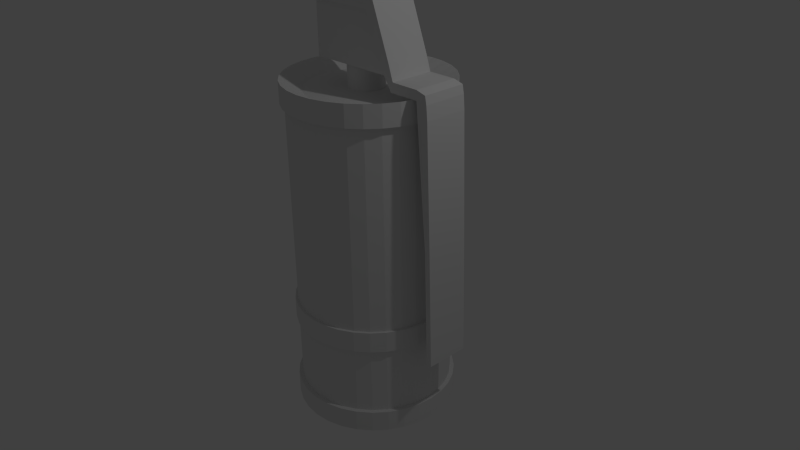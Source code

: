 # Source: smokegrenade.blend  (saved by Blender 2.65.0; exported with 4.5.12 LTS)
import bpy
from mathutils import Matrix  # noqa: F401  (used for matrix-valued properties, if any)

bpy.ops.wm.read_factory_settings(use_empty=True)
scene = bpy.context.scene
scene.name = 'Scene'

# ---- collections
col_collection_1 = bpy.data.collections.new('Collection 1'); scene.collection.children.link(col_collection_1)

# ---- world
world_world = bpy.data.worlds.new('World'); scene.world = world_world
world_world.color = (0.05088, 0.05088, 0.05088)
world_world.use_sun_shadow = False
world_world.sun_shadow_jitter_overblur = 0.0
world_world.cycles.sampling_method = 'MANUAL'
world_world.cycles.sample_map_resolution = 256

# ---- cameras
cam_camera = bpy.data.cameras.new('Camera')
cam_camera.clip_end = 100.0
cam_camera.lens = 35.0
cam_camera.sensor_width = 32.0
cam_camera.sensor_height = 18.0
cam_camera.ortho_scale = 7.314
cam_camera.dof.focus_distance = 0.0
cam_camera.dof.aperture_fstop = 128.0

# ---- lights
light_lamp = bpy.data.lights.new('Lamp', 'POINT')
light_lamp.transmission_factor = 0.0
light_lamp.cutoff_distance = 30.0
light_lamp.energy = 100.0
light_lamp.shadow_buffer_clip_start = 1.001
light_lamp.shadow_soft_size = 0.1
light_lamp.shadow_maximum_resolution = 0.006
light_lamp.use_absolute_resolution = True
light_lamp.cycles.use_multiple_importance_sampling = False

# ---- meshes
me_cube_002 = bpy.data.meshes.new('Cube.002')
me_cube_002.from_pydata([(-2.178, -1.0, -1.0), (-2.178, 1.0, -1.0), (1.037, 1.0, -1.0), (1.037, -1.0, -1.0), (-2.361, -1.0, -0.4095), (-2.361, 1.0, -0.4095), (1.342, 1.0, -0.3901), (1.342, -1.0, -0.3901), (2.007, 1.0, -3.372), (2.007, -1.0, -3.372), (2.252, 1.0, -2.877), (2.252, -1.0, -2.877), (2.346, 1.0, -3.919), (2.346, -1.0, -3.919), (2.447, 1.0, -3.497), (2.447, -1.0, -3.497), (3.722, 1.0, -3.92), (3.722, -1.0, -3.92), (3.725, 1.0, -3.501), (3.725, -1.0, -3.501), (3.773, 1.0, -4.633), (3.773, -1.0, -4.633), (4.288, 1.0, -4.596), (4.288, -1.0, -4.596), (3.737, 1.0, -4.09), (3.737, -1.0, -4.09), (4.24, 1.0, -3.984), (4.24, -1.0, -3.984), (4.172, -1.0, -3.621), (4.172, 1.0, -3.621), (3.73, 1.0, -4.005), (3.73, -1.0, -4.005), (4.189, 1.0, -10.13), (4.189, -1.0, -10.13), (4.441, 1.0, -10.1), (4.441, -1.0, -10.1), (4.303, 1.0, -15.43), (4.303, -1.0, -15.43), (4.555, 1.0, -15.39), (4.555, -1.0, -15.39), (-2.057, 1.0, -0.3968), (-2.087, 1.0, -1.0), (-2.057, -1.0, -0.3968), (-2.087, -1.0, -1.0)], [], [(4, 5, 1, 0), (40, 6, 2, 41), (3, 2, 8, 9), (42, 4, 0, 43), (43, 41, 2, 3), (42, 40, 5, 4), (9, 8, 12, 13), (7, 3, 9, 11), (2, 6, 10, 8), (6, 7, 11, 10), (13, 12, 16, 17), (10, 11, 15, 14), (11, 9, 13, 15), (8, 10, 14, 12), (25, 24, 20, 21), (12, 14, 18, 16), (14, 15, 19, 18), (15, 13, 17, 19), (21, 20, 32, 33), (24, 26, 22, 20), (26, 27, 23, 22), (27, 25, 21, 23), (31, 30, 24, 25), (30, 29, 26, 24), (29, 28, 27, 26), (28, 31, 25, 27), (33, 32, 36, 37), (17, 16, 30, 31), (19, 17, 31, 28), (20, 22, 34, 32), (22, 23, 35, 34), (18, 19, 28, 29), (32, 34, 38, 36), (16, 18, 29, 30), (23, 21, 33, 35), (35, 33, 37, 39), (38, 39, 37, 36), (34, 35, 39, 38), (5, 40, 41, 1), (7, 42, 43, 3), (0, 1, 41, 43), (7, 6, 40, 42)])
me_cube_002.use_remesh_preserve_volume = False
me_cube_002.use_remesh_preserve_attributes = False
me_cube_002.use_mirror_vertex_groups = False
me_cube_002.update()
me_cube_001 = bpy.data.meshes.new('Cube.001')
me_cube_001.from_pydata([(-1.216, -1.069, -1.313), (-1.216, 1.069, -1.313), (1.267, 1.069, -1.313), (1.267, -1.069, -1.313), (-1.216, -1.069, 0.1616), (-1.216, 1.069, 0.1616), (0.6694, 1.069, 0.1616), (0.6694, -1.069, 0.1616), (-0.08378, 0.917, -2.166), (-0.08378, 0.917, -1.198), (0.01064, 0.8994, -2.166), (0.01064, 0.8994, -1.198), (0.1014, 0.8472, -2.166), (0.1014, 0.8472, -1.198), (0.1851, 0.7625, -2.166), (0.1851, 0.7625, -1.198), (0.2584, 0.6484, -2.166), (0.2584, 0.6484, -1.198), (0.3186, 0.5095, -2.166), (0.3186, 0.5095, -1.198), (0.3634, 0.3509, -2.166), (0.3634, 0.3509, -1.198), (0.3909, 0.1789, -2.166), (0.3909, 0.1789, -1.198), (0.4002, 1.006e-06, -2.166), (0.4002, 1.006e-06, -1.198), (0.3909, -0.1789, -2.166), (0.3909, -0.1789, -1.198), (0.3634, -0.3509, -2.166), (0.3634, -0.3509, -1.198), (0.3186, -0.5095, -2.166), (0.3186, -0.5095, -1.198), (0.2584, -0.6484, -2.166), (0.2584, -0.6484, -1.198), (0.1851, -0.7625, -2.166), (0.1851, -0.7625, -1.198), (0.1014, -0.8472, -2.166), (0.1014, -0.8472, -1.198), (0.01064, -0.8994, -2.166), (0.01064, -0.8994, -1.198), (-0.08378, -0.917, -2.166), (-0.08378, -0.917, -1.198), (-0.1782, -0.8994, -2.166), (-0.1782, -0.8994, -1.198), (-0.269, -0.8472, -2.166), (-0.269, -0.8472, -1.198), (-0.3527, -0.7625, -2.166), (-0.3527, -0.7625, -1.198), (-0.426, -0.6484, -2.166), (-0.426, -0.6484, -1.198), (-0.4862, -0.5095, -2.166), (-0.4862, -0.5095, -1.198), (-0.5309, -0.3509, -2.166), (-0.5309, -0.3509, -1.198), (-0.5585, -0.1789, -2.166), (-0.5585, -0.1789, -1.198), (-0.5677, 1.822e-06, -2.166), (-0.5677, 1.822e-06, -1.198), (-0.5585, 0.1789, -2.166), (-0.5585, 0.1789, -1.198), (-0.5309, 0.3509, -2.166), (-0.5309, 0.3509, -1.198), (-0.4862, 0.5095, -2.166), (-0.4862, 0.5095, -1.198), (-0.426, 0.6484, -2.166), (-0.426, 0.6484, -1.198), (-0.3527, 0.7625, -2.166), (-0.3527, 0.7625, -1.198), (-0.269, 0.8472, -2.166), (-0.269, 0.8472, -1.198), (-0.1782, 0.8994, -2.166), (-0.1782, 0.8994, -1.198)], [], [(4, 5, 1, 0), (5, 6, 2, 1), (6, 7, 3, 2), (7, 4, 0, 3), (0, 1, 2, 3), (7, 6, 5, 4), (8, 9, 11, 10), (10, 11, 13, 12), (12, 13, 15, 14), (14, 15, 17, 16), (16, 17, 19, 18), (18, 19, 21, 20), (20, 21, 23, 22), (22, 23, 25, 24), (24, 25, 27, 26), (26, 27, 29, 28), (28, 29, 31, 30), (30, 31, 33, 32), (32, 33, 35, 34), (34, 35, 37, 36), (36, 37, 39, 38), (38, 39, 41, 40), (40, 41, 43, 42), (42, 43, 45, 44), (44, 45, 47, 46), (46, 47, 49, 48), (48, 49, 51, 50), (50, 51, 53, 52), (52, 53, 55, 54), (54, 55, 57, 56), (56, 57, 59, 58), (58, 59, 61, 60), (60, 61, 63, 62), (62, 63, 65, 64), (64, 65, 67, 66), (66, 67, 69, 68), (11, 9, 71, 69, 67, 65, 63, 61, 59, 57, 55, 53, 51, 49, 47, 45, 43, 41, 39, 37, 35, 33, 31, 29, 27, 25, 23, 21, 19, 17, 15, 13), (70, 71, 9, 8), (68, 69, 71, 70), (8, 10, 12, 14, 16, 18, 20, 22, 24, 26, 28, 30, 32, 34, 36, 38, 40, 42, 44, 46, 48, 50, 52, 54, 56, 58, 60, 62, 64, 66, 68, 70)])
me_cube_001.use_remesh_preserve_volume = False
me_cube_001.use_remesh_preserve_attributes = False
me_cube_001.use_mirror_vertex_groups = False
me_cube_001.update()
me_cylinder_001 = bpy.data.meshes.new('Cylinder.001')
me_cylinder_001.from_pydata([(0.0, 1.0, -29.99), (0.0, 1.0, -27.99), (0.1951, 0.9808, -29.99), (0.1951, 0.9808, -27.99), (0.3827, 0.9239, -29.99), (0.3827, 0.9239, -27.99), (0.5556, 0.8315, -29.99), (0.5556, 0.8315, -27.99), (0.7071, 0.7071, -29.99), (0.7071, 0.7071, -27.99), (0.8315, 0.5556, -29.99), (0.8315, 0.5556, -27.99), (0.9239, 0.3827, -29.99), (0.9239, 0.3827, -27.99), (0.9808, 0.1951, -29.99), (0.9808, 0.1951, -27.99), (1.0, 7.55e-08, -29.99), (1.0, 7.55e-08, -27.99), (0.9808, -0.1951, -29.99), (0.9808, -0.1951, -27.99), (0.9239, -0.3827, -29.99), (0.9239, -0.3827, -27.99), (0.8315, -0.5556, -29.99), (0.8315, -0.5556, -27.99), (0.7071, -0.7071, -29.99), (0.7071, -0.7071, -27.99), (0.5556, -0.8315, -29.99), (0.5556, -0.8315, -27.99), (0.3827, -0.9239, -29.99), (0.3827, -0.9239, -27.99), (0.1951, -0.9808, -29.99), (0.1951, -0.9808, -27.99), (-3.258e-07, -1.0, -29.99), (-3.258e-07, -1.0, -27.99), (-0.1951, -0.9808, -29.99), (-0.1951, -0.9808, -27.99), (-0.3827, -0.9239, -29.99), (-0.3827, -0.9239, -27.99), (-0.5556, -0.8315, -29.99), (-0.5556, -0.8315, -27.99), (-0.7071, -0.7071, -29.99), (-0.7071, -0.7071, -27.99), (-0.8315, -0.5556, -29.99), (-0.8315, -0.5556, -27.99), (-0.9239, -0.3827, -29.99), (-0.9239, -0.3827, -27.99), (-0.9808, -0.1951, -29.99), (-0.9808, -0.1951, -27.99), (-1.0, 9.656e-07, -29.99), (-1.0, 9.656e-07, -27.99), (-0.9808, 0.1951, -29.99), (-0.9808, 0.1951, -27.99), (-0.9239, 0.3827, -29.99), (-0.9239, 0.3827, -27.99), (-0.8315, 0.5556, -29.99), (-0.8315, 0.5556, -27.99), (-0.7071, 0.7071, -29.99), (-0.7071, 0.7071, -27.99), (-0.5556, 0.8315, -29.99), (-0.5556, 0.8315, -27.99), (-0.3827, 0.9239, -29.99), (-0.3827, 0.9239, -27.99), (-0.1951, 0.9808, -29.99), (-0.1951, 0.9808, -27.99), (0.0, 1.0, -1.0), (0.0, 1.0, 1.0), (0.1951, 0.9808, -1.0), (0.1951, 0.9808, 1.0), (0.3827, 0.9239, -1.0), (0.3827, 0.9239, 1.0), (0.5556, 0.8315, -1.0), (0.5556, 0.8315, 1.0), (0.7071, 0.7071, -1.0), (0.7071, 0.7071, 1.0), (0.8315, 0.5556, -1.0), (0.8315, 0.5556, 1.0), (0.9239, 0.3827, -1.0), (0.9239, 0.3827, 1.0), (0.9808, 0.1951, -1.0), (0.9808, 0.1951, 1.0), (1.0, 7.55e-08, -1.0), (1.0, 7.55e-08, 1.0), (0.9808, -0.1951, -1.0), (0.9808, -0.1951, 1.0), (0.9239, -0.3827, -1.0), (0.9239, -0.3827, 1.0), (0.8315, -0.5556, -1.0), (0.8315, -0.5556, 1.0), (0.7071, -0.7071, -1.0), (0.7071, -0.7071, 1.0), (0.5556, -0.8315, -1.0), (0.5556, -0.8315, 1.0), (0.3827, -0.9239, -1.0), (0.3827, -0.9239, 1.0), (0.1951, -0.9808, -1.0), (0.1951, -0.9808, 1.0), (-3.258e-07, -1.0, -1.0), (-3.258e-07, -1.0, 1.0), (-0.1951, -0.9808, -1.0), (-0.1951, -0.9808, 1.0), (-0.3827, -0.9239, -1.0), (-0.3827, -0.9239, 1.0), (-0.5556, -0.8315, -1.0), (-0.5556, -0.8315, 1.0), (-0.7071, -0.7071, -1.0), (-0.7071, -0.7071, 1.0), (-0.8315, -0.5556, -1.0), (-0.8315, -0.5556, 1.0), (-0.9239, -0.3827, -1.0), (-0.9239, -0.3827, 1.0), (-0.9808, -0.1951, -1.0), (-0.9808, -0.1951, 1.0), (-1.0, 9.656e-07, -1.0), (-1.0, 9.656e-07, 1.0), (-0.9808, 0.1951, -1.0), (-0.9808, 0.1951, 1.0), (-0.9239, 0.3827, -1.0), (-0.9239, 0.3827, 1.0), (-0.8315, 0.5556, -1.0), (-0.8315, 0.5556, 1.0), (-0.7071, 0.7071, -1.0), (-0.7071, 0.7071, 1.0), (-0.5556, 0.8315, -1.0), (-0.5556, 0.8315, 1.0), (-0.3827, 0.9239, -1.0), (-0.3827, 0.9239, 1.0), (-0.1951, 0.9808, -1.0), (-0.1951, 0.9808, 1.0), (3.008e-08, 0.7467, 0.04391), (0.1457, 0.7323, 0.04391), (0.2857, 0.6898, 0.04391), (0.4148, 0.6208, 0.04391), (0.528, 0.528, 0.04391), (0.6208, 0.4148, 0.04391), (0.6898, 0.2857, 0.04391), (0.7323, 0.1457, 0.04391), (0.7467, 1.286e-07, 0.04391), (0.7323, -0.1457, 0.04391), (0.6898, -0.2857, 0.04391), (0.6208, -0.4148, 0.04391), (0.528, -0.528, 0.04391), (0.4148, -0.6208, 0.04391), (0.2857, -0.6898, 0.04391), (0.1457, -0.7323, 0.04391), (-2.132e-07, -0.7467, 0.04391), (-0.1457, -0.7323, 0.04391), (-0.2857, -0.6898, 0.04391), (-0.4148, -0.6208, 0.04391), (-0.528, -0.528, 0.04391), (-0.6208, -0.4148, 0.04391), (-0.6898, -0.2857, 0.04391), (-0.7323, -0.1457, 0.04391), (-0.7467, 7.932e-07, 0.04391), (-0.7323, 0.1457, 0.04391), (-0.6898, 0.2857, 0.04391), (-0.6208, 0.4148, 0.04391), (-0.528, 0.528, 0.04391), (-0.4148, 0.6208, 0.04391), (-0.2857, 0.6898, 0.04391), (-0.1457, 0.7323, 0.04391), (1.042e-09, 0.9805, -21.57), (1.042e-09, 0.9805, -19.61), (0.1913, 0.9617, -21.57), (0.1913, 0.9617, -19.61), (0.3752, 0.9059, -21.57), (0.3752, 0.9059, -19.61), (0.5448, 0.8153, -21.57), (0.5448, 0.8153, -19.61), (0.6934, 0.6934, -21.57), (0.6934, 0.6934, -19.61), (0.8153, 0.5448, -21.57), (0.8153, 0.5448, -19.61), (0.9059, 0.3752, -21.57), (0.9059, 0.3752, -19.61), (0.9617, 0.1913, -21.57), (0.9617, 0.1913, -19.61), (0.9805, 8.023e-08, -21.57), (0.9805, 8.023e-08, -19.61), (0.9617, -0.1913, -21.57), (0.9617, -0.1913, -19.61), (0.9059, -0.3752, -21.57), (0.9059, -0.3752, -19.61), (0.8153, -0.5448, -21.57), (0.8153, -0.5448, -19.61), (0.6934, -0.6934, -21.57), (0.6934, -0.6934, -19.61), (0.5448, -0.8153, -21.57), (0.5448, -0.8153, -19.61), (0.3752, -0.9059, -21.57), (0.3752, -0.9059, -19.61), (0.1913, -0.9617, -21.57), (0.1913, -0.9617, -19.61), (-3.185e-07, -0.9805, -21.57), (-3.185e-07, -0.9805, -19.61), (-0.1913, -0.9617, -21.57), (-0.1913, -0.9617, -19.61), (-0.3752, -0.9059, -21.57), (-0.3752, -0.9059, -19.61), (-0.5448, -0.8153, -21.57), (-0.5448, -0.8153, -19.61), (-0.6934, -0.6934, -21.57), (-0.6934, -0.6934, -19.61), (-0.8153, -0.5448, -21.57), (-0.8153, -0.5448, -19.61), (-0.9059, -0.3752, -21.57), (-0.9059, -0.3752, -19.61), (-0.9617, -0.1913, -21.57), (-0.9617, -0.1913, -19.61), (-0.9805, 9.53e-07, -21.57), (-0.9805, 9.53e-07, -19.61), (-0.9617, 0.1913, -21.57), (-0.9617, 0.1913, -19.61), (-0.9059, 0.3752, -21.57), (-0.9059, 0.3752, -19.61), (-0.8153, 0.5448, -21.57), (-0.8153, 0.5448, -19.61), (-0.6934, 0.6934, -21.57), (-0.6934, 0.6934, -19.61), (-0.5448, 0.8153, -21.57), (-0.5448, 0.8153, -19.61), (-0.3752, 0.9059, -21.57), (-0.3752, 0.9059, -19.61), (-0.1913, 0.9617, -21.57), (-0.1913, 0.9617, -19.61)], [], [(0, 1, 3, 2), (2, 3, 5, 4), (4, 5, 7, 6), (6, 7, 9, 8), (8, 9, 11, 10), (10, 11, 13, 12), (12, 13, 15, 14), (14, 15, 17, 16), (16, 17, 19, 18), (18, 19, 21, 20), (20, 21, 23, 22), (22, 23, 25, 24), (24, 25, 27, 26), (26, 27, 29, 28), (28, 29, 31, 30), (30, 31, 33, 32), (32, 33, 35, 34), (34, 35, 37, 36), (36, 37, 39, 38), (38, 39, 41, 40), (40, 41, 43, 42), (42, 43, 45, 44), (44, 45, 47, 46), (46, 47, 49, 48), (48, 49, 51, 50), (50, 51, 53, 52), (52, 53, 55, 54), (54, 55, 57, 56), (56, 57, 59, 58), (58, 59, 61, 60), (3, 1, 63, 61, 59, 57, 55, 53, 51, 49, 47, 45, 43, 41, 39, 37, 35, 33, 31, 29, 27, 25, 23, 21, 19, 17, 15, 13, 11, 9, 7, 5), (62, 63, 1, 0), (60, 61, 63, 62), (0, 2, 4, 6, 8, 10, 12, 14, 16, 18, 20, 22, 24, 26, 28, 30, 32, 34, 36, 38, 40, 42, 44, 46, 48, 50, 52, 54, 56, 58, 60, 62), (64, 65, 67, 66), (66, 67, 69, 68), (68, 69, 71, 70), (70, 71, 73, 72), (72, 73, 75, 74), (74, 75, 77, 76), (76, 77, 79, 78), (78, 79, 81, 80), (80, 81, 83, 82), (82, 83, 85, 84), (84, 85, 87, 86), (86, 87, 89, 88), (88, 89, 91, 90), (90, 91, 93, 92), (92, 93, 95, 94), (94, 95, 97, 96), (96, 97, 99, 98), (98, 99, 101, 100), (100, 101, 103, 102), (102, 103, 105, 104), (104, 105, 107, 106), (106, 107, 109, 108), (108, 109, 111, 110), (110, 111, 113, 112), (112, 113, 115, 114), (114, 115, 117, 116), (116, 117, 119, 118), (118, 119, 121, 120), (120, 121, 123, 122), (122, 123, 125, 124), (111, 109, 150, 151), (126, 127, 65, 64), (124, 125, 127, 126), (64, 66, 68, 70, 72, 74, 76, 78, 80, 82, 84, 86, 88, 90, 92, 94, 96, 98, 100, 102, 104, 106, 108, 110, 112, 114, 116, 118, 120, 122, 124, 126), (129, 128, 159, 158, 157, 156, 155, 154, 153, 152, 151, 150, 149, 148, 147, 146, 145, 144, 143, 142, 141, 140, 139, 138, 137, 136, 135, 134, 133, 132, 131, 130), (67, 65, 128, 129), (109, 107, 149, 150), (107, 105, 148, 149), (105, 103, 147, 148), (103, 101, 146, 147), (101, 99, 145, 146), (99, 97, 144, 145), (97, 95, 143, 144), (95, 93, 142, 143), (93, 91, 141, 142), (91, 89, 140, 141), (89, 87, 139, 140), (87, 85, 138, 139), (85, 83, 137, 138), (83, 81, 136, 137), (81, 79, 135, 136), (79, 77, 134, 135), (77, 75, 133, 134), (75, 73, 132, 133), (73, 71, 131, 132), (71, 69, 130, 131), (69, 67, 129, 130), (65, 127, 159, 128), (127, 125, 158, 159), (125, 123, 157, 158), (123, 121, 156, 157), (121, 119, 155, 156), (119, 117, 154, 155), (117, 115, 153, 154), (115, 113, 152, 153), (113, 111, 151, 152), (160, 161, 163, 162), (162, 163, 165, 164), (164, 165, 167, 166), (166, 167, 169, 168), (168, 169, 171, 170), (170, 171, 173, 172), (172, 173, 175, 174), (174, 175, 177, 176), (176, 177, 179, 178), (178, 179, 181, 180), (180, 181, 183, 182), (182, 183, 185, 184), (184, 185, 187, 186), (186, 187, 189, 188), (188, 189, 191, 190), (190, 191, 193, 192), (192, 193, 195, 194), (194, 195, 197, 196), (196, 197, 199, 198), (198, 199, 201, 200), (200, 201, 203, 202), (202, 203, 205, 204), (204, 205, 207, 206), (206, 207, 209, 208), (208, 209, 211, 210), (210, 211, 213, 212), (212, 213, 215, 214), (214, 215, 217, 216), (216, 217, 219, 218), (218, 219, 221, 220), (163, 161, 223, 221, 219, 217, 215, 213, 211, 209, 207, 205, 203, 201, 199, 197, 195, 193, 191, 189, 187, 185, 183, 181, 179, 177, 175, 173, 171, 169, 167, 165), (222, 223, 161, 160), (220, 221, 223, 222), (160, 162, 164, 166, 168, 170, 172, 174, 176, 178, 180, 182, 184, 186, 188, 190, 192, 194, 196, 198, 200, 202, 204, 206, 208, 210, 212, 214, 216, 218, 220, 222)])
me_cylinder_001.use_remesh_preserve_volume = False
me_cylinder_001.use_remesh_preserve_attributes = False
me_cylinder_001.use_mirror_vertex_groups = False
me_cylinder_001.update()
me_cylinder = bpy.data.meshes.new('Cylinder')
me_cylinder.from_pydata([(0.0, 1.0, -1.0), (0.0, 1.0, 1.0), (0.1951, 0.9808, -1.0), (0.1951, 0.9808, 1.0), (0.3827, 0.9239, -1.0), (0.3827, 0.9239, 1.0), (0.5556, 0.8315, -1.0), (0.5556, 0.8315, 1.0), (0.7071, 0.7071, -1.0), (0.7071, 0.7071, 1.0), (0.8315, 0.5556, -1.0), (0.8315, 0.5556, 1.0), (0.9239, 0.3827, -1.0), (0.9239, 0.3827, 1.0), (0.9808, 0.1951, -1.0), (0.9808, 0.1951, 1.0), (1.0, 7.55e-08, -1.0), (1.0, 7.55e-08, 1.0), (0.9808, -0.1951, -1.0), (0.9808, -0.1951, 1.0), (0.9239, -0.3827, -1.0), (0.9239, -0.3827, 1.0), (0.8315, -0.5556, -1.0), (0.8315, -0.5556, 1.0), (0.7071, -0.7071, -1.0), (0.7071, -0.7071, 1.0), (0.5556, -0.8315, -1.0), (0.5556, -0.8315, 1.0), (0.3827, -0.9239, -1.0), (0.3827, -0.9239, 1.0), (0.1951, -0.9808, -1.0), (0.1951, -0.9808, 1.0), (-3.258e-07, -1.0, -1.0), (-3.258e-07, -1.0, 1.0), (-0.1951, -0.9808, -1.0), (-0.1951, -0.9808, 1.0), (-0.3827, -0.9239, -1.0), (-0.3827, -0.9239, 1.0), (-0.5556, -0.8315, -1.0), (-0.5556, -0.8315, 1.0), (-0.7071, -0.7071, -1.0), (-0.7071, -0.7071, 1.0), (-0.8315, -0.5556, -1.0), (-0.8315, -0.5556, 1.0), (-0.9239, -0.3827, -1.0), (-0.9239, -0.3827, 1.0), (-0.9808, -0.1951, -1.0), (-0.9808, -0.1951, 1.0), (-1.0, 9.656e-07, -1.0), (-1.0, 9.656e-07, 1.0), (-0.9808, 0.1951, -1.0), (-0.9808, 0.1951, 1.0), (-0.9239, 0.3827, -1.0), (-0.9239, 0.3827, 1.0), (-0.8315, 0.5556, -1.0), (-0.8315, 0.5556, 1.0), (-0.7071, 0.7071, -1.0), (-0.7071, 0.7071, 1.0), (-0.5556, 0.8315, -1.0), (-0.5556, 0.8315, 1.0), (-0.3827, 0.9239, -1.0), (-0.3827, 0.9239, 1.0), (-0.1951, 0.9808, -1.0), (-0.1951, 0.9808, 1.0)], [], [(0, 1, 3, 2), (2, 3, 5, 4), (4, 5, 7, 6), (6, 7, 9, 8), (8, 9, 11, 10), (10, 11, 13, 12), (12, 13, 15, 14), (14, 15, 17, 16), (16, 17, 19, 18), (18, 19, 21, 20), (20, 21, 23, 22), (22, 23, 25, 24), (24, 25, 27, 26), (26, 27, 29, 28), (28, 29, 31, 30), (30, 31, 33, 32), (32, 33, 35, 34), (34, 35, 37, 36), (36, 37, 39, 38), (38, 39, 41, 40), (40, 41, 43, 42), (42, 43, 45, 44), (44, 45, 47, 46), (46, 47, 49, 48), (48, 49, 51, 50), (50, 51, 53, 52), (52, 53, 55, 54), (54, 55, 57, 56), (56, 57, 59, 58), (58, 59, 61, 60), (3, 1, 63, 61, 59, 57, 55, 53, 51, 49, 47, 45, 43, 41, 39, 37, 35, 33, 31, 29, 27, 25, 23, 21, 19, 17, 15, 13, 11, 9, 7, 5), (62, 63, 1, 0), (60, 61, 63, 62), (0, 2, 4, 6, 8, 10, 12, 14, 16, 18, 20, 22, 24, 26, 28, 30, 32, 34, 36, 38, 40, 42, 44, 46, 48, 50, 52, 54, 56, 58, 60, 62)])
me_cylinder.use_remesh_preserve_volume = False
me_cylinder.use_remesh_preserve_attributes = False
me_cylinder.use_mirror_vertex_groups = False
me_cylinder.update()

# ---- objects
ob_cube_001 = bpy.data.objects.new('Cube.001', me_cube_002)
ob_cube = bpy.data.objects.new('Cube', me_cube_001)
ob_cylinder_001 = bpy.data.objects.new('Cylinder.001', me_cylinder_001)
ob_cylinder = bpy.data.objects.new('Cylinder', me_cylinder)
ob_lamp = bpy.data.objects.new('Lamp', light_lamp)
ob_camera = bpy.data.objects.new('Camera', cam_camera)

# ---- transforms, parenting, visibility, modifiers, constraints
ob_cube_001.location = (0.01972, -0.003185, 3.512)
ob_cube_001.scale = (0.2888, 0.2888, 0.2888)
ob_cube_001.lineart.crease_threshold = 0.0
ob_cube.location = (0.0, 0.0, 3.161)
ob_cube.scale = (0.473, 0.2496, 0.473)
ob_cube.lineart.crease_threshold = 0.0
ob_cylinder_001.location = (0.0, 0.0, 2.229)
ob_cylinder_001.scale = (1.056, 1.056, 0.1408)
ob_cylinder_001.lineart.crease_threshold = 0.0
ob_cylinder.location = (0.0, 0.0, 0.178)
ob_cylinder.scale = (1.0, 1.0, 1.959)
ob_cylinder.lineart.crease_threshold = 0.0
ob_lamp.location = (4.076, 1.005, 5.904)
ob_lamp.rotation_euler = (0.6503, 0.05522, 1.866)
ob_lamp.lock_rotations_4d = False
ob_lamp.empty_display_type = 'ARROWS'
ob_lamp.color = (0.0, 0.0, 0.0, 0.0)
ob_lamp.lineart.crease_threshold = 0.0
ob_camera.location = (7.481, -6.508, 5.344)
ob_camera.rotation_euler = (1.109, 0.01082, 0.8149)
ob_camera.lock_rotations_4d = False
ob_camera.empty_display_type = 'ARROWS'
ob_camera.color = (0.0, 0.0, 0.0, 0.0)
ob_camera.display_type = 'WIRE'
ob_camera.lineart.crease_threshold = 0.0

# ---- collection membership
col_collection_1.objects.link(ob_cube_001)
col_collection_1.objects.link(ob_cube)
col_collection_1.objects.link(ob_cylinder_001)
col_collection_1.objects.link(ob_cylinder)
col_collection_1.objects.link(ob_lamp)
col_collection_1.objects.link(ob_camera)

# ---- scene / render settings (as saved in the file)
scene.camera = ob_camera
scene.frame_start = 1; scene.frame_end = 250; scene.frame_set(1)
scene.render.engine = 'BLENDER_EEVEE_NEXT'
scene.render.image_settings.color_mode = 'RGB'
scene.render.image_settings.compression = 90
scene.render.resolution_percentage = 50
scene.render.dither_intensity = 0.0
scene.render.bake_margin = 2
scene.render.bake_bias = 0.0
scene.cycles.use_denoising = False
scene.cycles.samples = 10
scene.cycles.sampling_pattern = 'TABULATED_SOBOL'
scene.cycles.light_sampling_threshold = 0.0
scene.cycles.use_adaptive_sampling = False
scene.cycles.use_light_tree = False
scene.cycles.blur_glossy = 0.0
scene.cycles.volume_bounces = 1
scene.cycles.pixel_filter_type = 'GAUSSIAN'
scene.cycles.sample_clamp_indirect = 0.0
scene.view_settings.view_transform = 'Standard'
bpy.context.view_layer.update()
